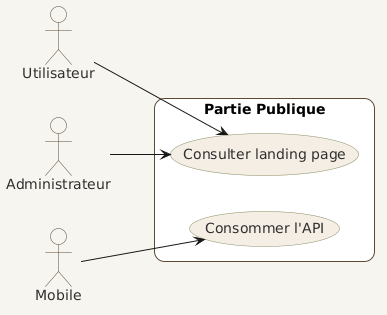

The diagram above was rendered by PlantUML. Its source (embedded in the PNG):
@startuml
left to right direction

skinparam backgroundColor #F7F5F0
skinparam packageStyle rectangle
skinparam shadowing false

skinparam actor {
    BorderColor #5C4A35
    FontColor #2F2F2F
}

skinparam usecase {
    BackgroundColor #F5EEE4
    BorderColor #889063
    FontColor #2F2F2F
}

skinparam rectangle {
    BackgroundColor #FFFFFF
    BorderColor #5C4A35
    FontColor #000000
    RoundCorner 20
}

actor Utilisateur
actor Administrateur
actor Mobile

rectangle "Partie Publique" {

usecase "Consulter landing page" as UC1
usecase "Consommer l'API" as UC2

}

Utilisateur --> UC1
Administrateur --> UC1
Mobile --> UC2
@enduml